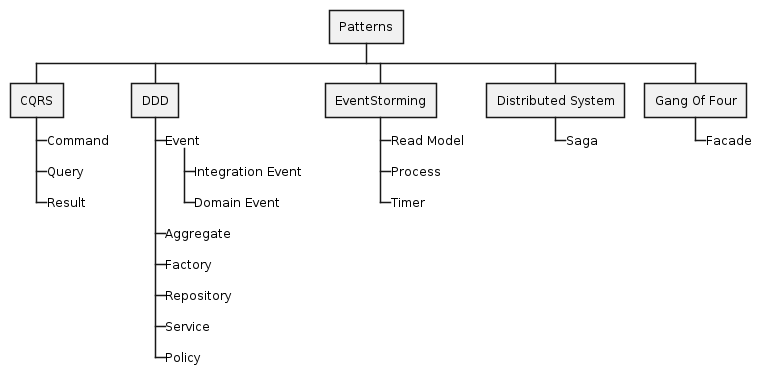

The diagram above was rendered by PlantUML. Its source (embedded in the PNG):
@startwbs
* Patterns
** CQRS
***_ Command
***_ Query
***_ Result
** DDD
***_ Event
****_ Integration Event
****_ Domain Event
***_ Aggregate
***_ Factory
***_ Repository
***_ Service
***_ Policy
** EventStorming
***_ Read Model
***_ Process
***_ Timer
** Distributed System
***_ Saga
** Gang Of Four
***_ Facade
@endwbs